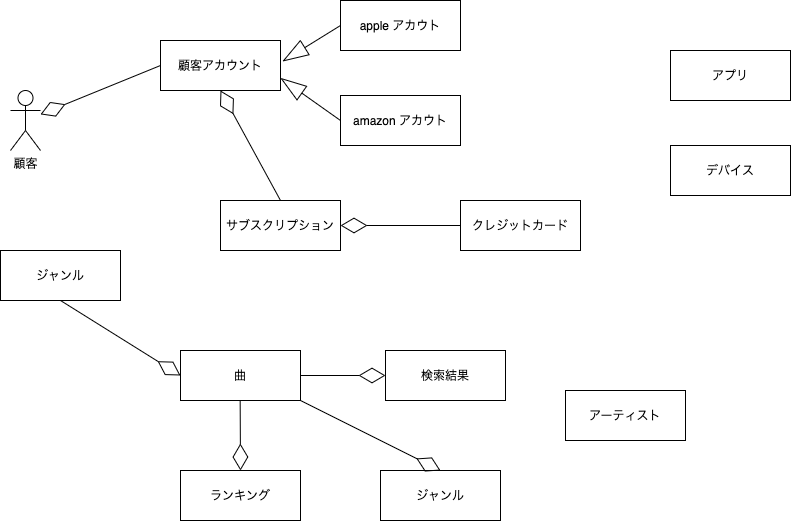

The diagram above was exported from draw.io. Its source (the exported page's mxGraphModel, read from the mxfile embedded in the PNG):
<mxGraphModel dx="983" dy="970" grid="1" gridSize="10" guides="1" tooltips="1" connect="1" arrows="1" fold="1" page="1" pageScale="1" pageWidth="1169" pageHeight="827" math="0" shadow="0">
  <root>
    <mxCell id="0" />
    <mxCell id="1" parent="0" />
    <mxCell id="3" value="顧客" style="shape=umlActor;verticalLabelPosition=bottom;verticalAlign=top;html=1;outlineConnect=0;" parent="1" vertex="1">
      <mxGeometry x="30" y="210" width="30" height="60" as="geometry" />
    </mxCell>
    <mxCell id="7" value="" style="endArrow=diamondThin;endFill=0;endSize=24;html=1;exitX=0;exitY=0.5;exitDx=0;exitDy=0;" parent="1" target="3" edge="1">
      <mxGeometry width="160" relative="1" as="geometry">
        <mxPoint x="180" y="185" as="sourcePoint" />
        <mxPoint x="270" y="260" as="targetPoint" />
      </mxGeometry>
    </mxCell>
    <mxCell id="8" value="顧客アカウント" style="rounded=0;whiteSpace=wrap;html=1;" parent="1" vertex="1">
      <mxGeometry x="180" y="160" width="120" height="50" as="geometry" />
    </mxCell>
    <mxCell id="10" value="サブスクリプション" style="rounded=0;whiteSpace=wrap;html=1;" parent="1" vertex="1">
      <mxGeometry x="240" y="320" width="120" height="50" as="geometry" />
    </mxCell>
    <mxCell id="11" value="" style="endArrow=diamondThin;endFill=0;endSize=24;html=1;exitX=0.5;exitY=0;exitDx=0;exitDy=0;entryX=0.5;entryY=1;entryDx=0;entryDy=0;" parent="1" source="10" target="8" edge="1">
      <mxGeometry width="160" relative="1" as="geometry">
        <mxPoint x="90" y="195" as="sourcePoint" />
        <mxPoint x="190" y="195" as="targetPoint" />
      </mxGeometry>
    </mxCell>
    <mxCell id="13" value="" style="endArrow=diamondThin;endFill=0;endSize=24;html=1;entryX=1;entryY=0.5;entryDx=0;entryDy=0;" parent="1" target="10" edge="1">
      <mxGeometry width="160" relative="1" as="geometry">
        <mxPoint x="480" y="345" as="sourcePoint" />
        <mxPoint x="250" y="220" as="targetPoint" />
      </mxGeometry>
    </mxCell>
    <mxCell id="14" value="クレジットカード" style="rounded=0;whiteSpace=wrap;html=1;" parent="1" vertex="1">
      <mxGeometry x="480" y="320" width="120" height="50" as="geometry" />
    </mxCell>
    <mxCell id="15" value="曲" style="rounded=0;whiteSpace=wrap;html=1;" parent="1" vertex="1">
      <mxGeometry x="200" y="470" width="120" height="50" as="geometry" />
    </mxCell>
    <mxCell id="18" value="" style="endArrow=diamondThin;endFill=0;endSize=24;html=1;entryX=0;entryY=0.5;entryDx=0;entryDy=0;" parent="1" target="15" edge="1">
      <mxGeometry width="160" relative="1" as="geometry">
        <mxPoint x="80" y="420" as="sourcePoint" />
        <mxPoint x="80" y="500" as="targetPoint" />
      </mxGeometry>
    </mxCell>
    <mxCell id="19" value="ジャンル" style="rounded=0;whiteSpace=wrap;html=1;" parent="1" vertex="1">
      <mxGeometry x="20" y="370" width="120" height="50" as="geometry" />
    </mxCell>
    <mxCell id="22" value="検索結果" style="rounded=0;whiteSpace=wrap;html=1;" parent="1" vertex="1">
      <mxGeometry x="405" y="470" width="120" height="50" as="geometry" />
    </mxCell>
    <mxCell id="23" value="" style="endArrow=diamondThin;endFill=0;endSize=24;html=1;entryX=0;entryY=0.5;entryDx=0;entryDy=0;exitX=1;exitY=0.5;exitDx=0;exitDy=0;" parent="1" source="15" target="22" edge="1">
      <mxGeometry width="160" relative="1" as="geometry">
        <mxPoint x="270" y="400" as="sourcePoint" />
        <mxPoint x="270" y="480" as="targetPoint" />
      </mxGeometry>
    </mxCell>
    <mxCell id="24" value="ランキング" style="rounded=0;whiteSpace=wrap;html=1;" parent="1" vertex="1">
      <mxGeometry x="200" y="590" width="120" height="50" as="geometry" />
    </mxCell>
    <mxCell id="25" value="" style="endArrow=diamondThin;endFill=0;endSize=24;html=1;" parent="1" edge="1">
      <mxGeometry width="160" relative="1" as="geometry">
        <mxPoint x="259.66" y="520" as="sourcePoint" />
        <mxPoint x="260" y="590" as="targetPoint" />
      </mxGeometry>
    </mxCell>
    <mxCell id="28" value="アーティスト" style="rounded=0;whiteSpace=wrap;html=1;" parent="1" vertex="1">
      <mxGeometry x="585" y="510" width="120" height="50" as="geometry" />
    </mxCell>
    <mxCell id="35" value="apple アカウト" style="rounded=0;whiteSpace=wrap;html=1;" parent="1" vertex="1">
      <mxGeometry x="360" y="120" width="120" height="50" as="geometry" />
    </mxCell>
    <mxCell id="36" value="amazon アカウト" style="rounded=0;whiteSpace=wrap;html=1;" parent="1" vertex="1">
      <mxGeometry x="360" y="215" width="120" height="50" as="geometry" />
    </mxCell>
    <mxCell id="42" value="アプリ" style="rounded=0;whiteSpace=wrap;html=1;" parent="1" vertex="1">
      <mxGeometry x="690" y="170" width="120" height="50" as="geometry" />
    </mxCell>
    <mxCell id="46" value="デバイス" style="rounded=0;whiteSpace=wrap;html=1;" parent="1" vertex="1">
      <mxGeometry x="690" y="265" width="120" height="50" as="geometry" />
    </mxCell>
    <mxCell id="47" value="ジャンル" style="rounded=0;whiteSpace=wrap;html=1;" parent="1" vertex="1">
      <mxGeometry x="400" y="590" width="120" height="50" as="geometry" />
    </mxCell>
    <mxCell id="48" value="" style="endArrow=diamondThin;endFill=0;endSize=24;html=1;entryX=0.5;entryY=0;entryDx=0;entryDy=0;exitX=1;exitY=1;exitDx=0;exitDy=0;" parent="1" source="15" target="47" edge="1">
      <mxGeometry width="160" relative="1" as="geometry">
        <mxPoint x="269.6600000000001" y="530" as="sourcePoint" />
        <mxPoint x="270" y="600" as="targetPoint" />
      </mxGeometry>
    </mxCell>
    <mxCell id="49" value="" style="endArrow=blockThin;endFill=0;endSize=24;html=1;entryX=1.017;entryY=0.418;entryDx=0;entryDy=0;exitX=0;exitY=0.5;exitDx=0;exitDy=0;entryPerimeter=0;" edge="1" parent="1" source="35" target="8">
      <mxGeometry width="160" relative="1" as="geometry">
        <mxPoint x="360" y="130" as="sourcePoint" />
        <mxPoint x="220" y="130" as="targetPoint" />
      </mxGeometry>
    </mxCell>
    <mxCell id="50" value="" style="endArrow=blockThin;endFill=0;endSize=24;html=1;entryX=1;entryY=0.75;entryDx=0;entryDy=0;exitX=0;exitY=0.5;exitDx=0;exitDy=0;" edge="1" parent="1" source="36" target="8">
      <mxGeometry width="160" relative="1" as="geometry">
        <mxPoint x="370" y="155" as="sourcePoint" />
        <mxPoint x="312.03999999999996" y="190.90000000000003" as="targetPoint" />
      </mxGeometry>
    </mxCell>
  </root>
</mxGraphModel>